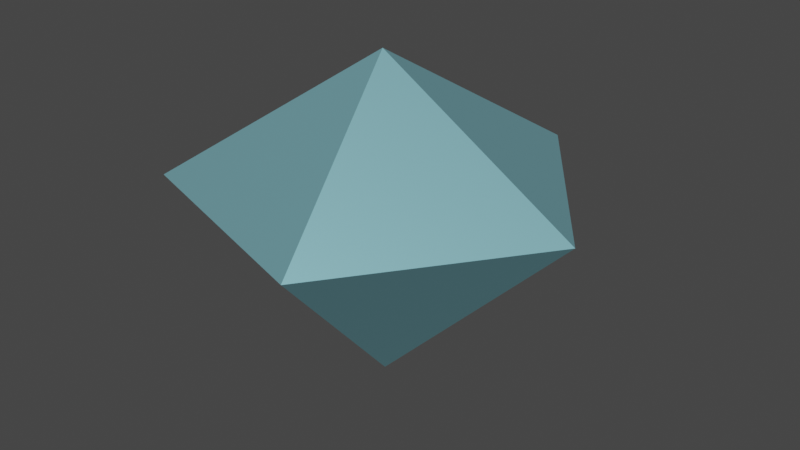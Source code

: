 # Source: Sapphire.blend  (saved by Blender 3.4.6; exported with 4.5.12 LTS)
import bpy
from mathutils import Matrix  # noqa: F401  (used for matrix-valued properties, if any)

bpy.ops.wm.read_factory_settings(use_empty=True)
scene = bpy.context.scene
scene.name = 'Scene'

# ---- collections
col_collection = bpy.data.collections.new('Collection'); scene.collection.children.link(col_collection)

# ---- materials (node trees are filled in below, after node groups)
mat_material_001 = bpy.data.materials.new('Material.001')
mat_material_001.use_transparent_shadow = False

# ---- material node trees
mat_material_001.use_nodes = True; mat_material_001.node_tree.nodes.clear()
_N = mat_material_001.node_tree.nodes; _L = mat_material_001.node_tree.links
n0 = _N.new('ShaderNodeBsdfPrincipled'); n0.name = 'Principled BSDF'; n0.location = (10, 300)
n0.distribution = 'GGX'
n0.subsurface_method = 'RANDOM_WALK_SKIN'
n0.inputs[0].default_value = (0.3186, 0.7069, 0.8, 1.0)
n0.inputs[1].default_value = 0.6722
n0.inputs[3].default_value = 1.45
n0.inputs[27].default_value = (0.0, 0.0, 0.0, 1.0)
n0.inputs[28].default_value = 1.0
n1 = _N.new('ShaderNodeOutputMaterial'); n1.name = 'Material Output'; n1.location = (300, 300)
_L.new(n0.outputs[0], n1.inputs[0])
n1.is_active_output = True

# ---- world
world_world = bpy.data.worlds.new('World'); scene.world = world_world
world_world.use_nodes = True; world_world.node_tree.nodes.clear()
_N = world_world.node_tree.nodes; _L = world_world.node_tree.links
n0 = _N.new('ShaderNodeOutputWorld'); n0.name = 'World Output'; n0.location = (300, 300)
n1 = _N.new('ShaderNodeBackground'); n1.name = 'Background'; n1.location = (10, 300)
n1.inputs[0].default_value = (0.05088, 0.05088, 0.05088, 1.0)
_L.new(n1.outputs[0], n0.inputs[0])
n0.is_active_output = True
world_world.color = (0.05088, 0.05088, 0.05088)
world_world.use_sun_shadow = False
world_world.sun_shadow_jitter_overblur = 0.0

# ---- meshes
me_icosphere_001 = bpy.data.meshes.new('Icosphere.001')
me_icosphere_001.from_pydata([(0.0, 0.0, -0.1123), (0.0, 0.0, -0.1123), (0.0, 0.0, -0.1123), (0.0, 0.0, -0.1123), (0.0, 0.0, -0.1123), (0.0, 0.0, -0.1123), (0.0691, -0.2127, 0.1118), (-0.1809, -0.1314, 0.1118), (-0.1809, 0.1314, 0.1118), (0.0691, 0.2127, 0.1118), (0.2236, 0.0, 0.1118), (0.0, 0.0, 0.25), (0.0, 0.0, -0.1123)], [(0, 12)], [(1, 10, 6), (2, 6, 7), (3, 7, 8), (4, 8, 9), (5, 9, 10), (6, 10, 11), (7, 6, 11), (8, 7, 11), (9, 8, 11), (10, 9, 11)])
_uv = me_icosphere_001.uv_layers.new(name='UVMap')
_uv.uv.foreach_set('vector', [0.2727, 0.1575, 0.3636, 0.3149, 0.1818, 0.3149, 0.09091, 0.1575, 0.1818, 0.3149, 0.0, 0.3149, 0.8182, 0.1575, 0.9091, 0.3149, 0.7273, 0.3149, 0.6364, 0.1575, 0.7273, 0.3149, 0.5455, 0.3149, 0.4545, 0.1575, 0.5455, 0.3149, 0.3636, 0.3149, 0.1818, 0.3149, 0.3636, 0.3149, 0.2727, 0.4724, 0.0, 0.3149, 0.1818, 0.3149, 0.09091, 0.4724, 0.7273, 0.3149, 0.9091, 0.3149, 0.8182, 0.4724, 0.5455, 0.3149, 0.7273, 0.3149, 0.6364, 0.4724, 0.3636, 0.3149, 0.5455, 0.3149, 0.4545, 0.4724])
me_icosphere_001.materials.append(mat_material_001)
me_icosphere_001.update()

# ---- objects
ob_sapphire = bpy.data.objects.new('Sapphire', me_icosphere_001)

# ---- transforms, parenting, visibility, modifiers, constraints
ob_sapphire.location = (0.0, 0.0, 0.0)

# ---- collection membership
col_collection.objects.link(ob_sapphire)

# ---- scene / render settings (as saved in the file)
scene.frame_start = 1; scene.frame_end = 250; scene.frame_set(1)
scene.render.engine = 'BLENDER_EEVEE_NEXT'
scene.cycles.sampling_pattern = 'TABULATED_SOBOL'
scene.cycles.use_light_tree = False
scene.view_settings.view_transform = 'Filmic'
bpy.context.view_layer.update()

# ---- added for rendering (the .blend has no active camera and no usable light): camera, sun
cam_auto = bpy.data.cameras.new('AutoCamera')
cam_auto.lens = 50.0
cam_auto.sensor_width = 36.0
cam_auto.clip_end = 1000.0
ob_auto_camera = bpy.data.objects.new('AutoCamera', cam_auto)
scene.collection.objects.link(ob_auto_camera)
ob_auto_camera.location = (0.659538, -0.765822, 0.579406)
ob_auto_camera.rotation_euler = (1.09748, -7.21219e-08, 0.694738)
scene.camera = ob_auto_camera
light_auto_sun = bpy.data.lights.new('AutoSun', 'SUN')
light_auto_sun.energy = 3.0
light_auto_sun.angle = 0.0523599
ob_auto_sun = bpy.data.objects.new('AutoSun', light_auto_sun)
scene.collection.objects.link(ob_auto_sun)
ob_auto_sun.rotation_euler = (0.872665, 0.174533, 0.523599)
bpy.context.view_layer.update()
